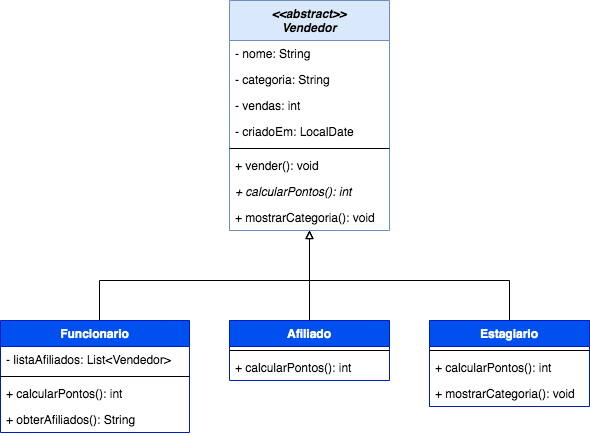

The diagram above was exported from draw.io. Its source (the exported page's mxGraphModel, read from the mxfile embedded in the PNG):
<mxGraphModel dx="1426" dy="992" grid="1" gridSize="10" guides="1" tooltips="1" connect="1" arrows="1" fold="1" page="1" pageScale="1" pageWidth="827" pageHeight="1169" math="0" shadow="0">
  <root>
    <mxCell id="0" />
    <mxCell id="1" parent="0" />
    <mxCell id="JR1upypEBllAa43gs8V8-1" value="&lt;&lt;abstract&gt;&gt;&#10;Vendedor" style="swimlane;fontStyle=3;align=center;verticalAlign=top;childLayout=stackLayout;horizontal=1;startSize=40;horizontalStack=0;resizeParent=1;resizeParentMax=0;resizeLast=0;collapsible=1;marginBottom=0;fillColor=#dae8fc;strokeColor=#6c8ebf;" vertex="1" parent="1">
      <mxGeometry x="360" y="40" width="160" height="230" as="geometry" />
    </mxCell>
    <mxCell id="JR1upypEBllAa43gs8V8-2" value="- nome: String" style="text;strokeColor=none;fillColor=none;align=left;verticalAlign=top;spacingLeft=4;spacingRight=4;overflow=hidden;rotatable=0;points=[[0,0.5],[1,0.5]];portConstraint=eastwest;" vertex="1" parent="JR1upypEBllAa43gs8V8-1">
      <mxGeometry y="40" width="160" height="26" as="geometry" />
    </mxCell>
    <mxCell id="JR1upypEBllAa43gs8V8-6" value="- categoria: String" style="text;strokeColor=none;fillColor=none;align=left;verticalAlign=top;spacingLeft=4;spacingRight=4;overflow=hidden;rotatable=0;points=[[0,0.5],[1,0.5]];portConstraint=eastwest;" vertex="1" parent="JR1upypEBllAa43gs8V8-1">
      <mxGeometry y="66" width="160" height="26" as="geometry" />
    </mxCell>
    <mxCell id="JR1upypEBllAa43gs8V8-7" value="- vendas: int" style="text;strokeColor=none;fillColor=none;align=left;verticalAlign=top;spacingLeft=4;spacingRight=4;overflow=hidden;rotatable=0;points=[[0,0.5],[1,0.5]];portConstraint=eastwest;" vertex="1" parent="JR1upypEBllAa43gs8V8-1">
      <mxGeometry y="92" width="160" height="26" as="geometry" />
    </mxCell>
    <mxCell id="JR1upypEBllAa43gs8V8-8" value="- criadoEm: LocalDate" style="text;strokeColor=none;fillColor=none;align=left;verticalAlign=top;spacingLeft=4;spacingRight=4;overflow=hidden;rotatable=0;points=[[0,0.5],[1,0.5]];portConstraint=eastwest;" vertex="1" parent="JR1upypEBllAa43gs8V8-1">
      <mxGeometry y="118" width="160" height="26" as="geometry" />
    </mxCell>
    <mxCell id="JR1upypEBllAa43gs8V8-3" value="" style="line;strokeWidth=1;fillColor=none;align=left;verticalAlign=middle;spacingTop=-1;spacingLeft=3;spacingRight=3;rotatable=0;labelPosition=right;points=[];portConstraint=eastwest;" vertex="1" parent="JR1upypEBllAa43gs8V8-1">
      <mxGeometry y="144" width="160" height="8" as="geometry" />
    </mxCell>
    <mxCell id="JR1upypEBllAa43gs8V8-9" value="+ vender(): void" style="text;strokeColor=none;fillColor=none;align=left;verticalAlign=top;spacingLeft=4;spacingRight=4;overflow=hidden;rotatable=0;points=[[0,0.5],[1,0.5]];portConstraint=eastwest;" vertex="1" parent="JR1upypEBllAa43gs8V8-1">
      <mxGeometry y="152" width="160" height="26" as="geometry" />
    </mxCell>
    <mxCell id="JR1upypEBllAa43gs8V8-23" value="+ calcularPontos(): int" style="text;strokeColor=none;fillColor=none;align=left;verticalAlign=top;spacingLeft=4;spacingRight=4;overflow=hidden;rotatable=0;points=[[0,0.5],[1,0.5]];portConstraint=eastwest;fontStyle=2" vertex="1" parent="JR1upypEBllAa43gs8V8-1">
      <mxGeometry y="178" width="160" height="26" as="geometry" />
    </mxCell>
    <mxCell id="JR1upypEBllAa43gs8V8-4" value="+ mostrarCategoria(): void" style="text;strokeColor=none;fillColor=none;align=left;verticalAlign=top;spacingLeft=4;spacingRight=4;overflow=hidden;rotatable=0;points=[[0,0.5],[1,0.5]];portConstraint=eastwest;fontStyle=0" vertex="1" parent="JR1upypEBllAa43gs8V8-1">
      <mxGeometry y="204" width="160" height="26" as="geometry" />
    </mxCell>
    <mxCell id="JR1upypEBllAa43gs8V8-25" style="edgeStyle=orthogonalEdgeStyle;rounded=0;orthogonalLoop=1;jettySize=auto;html=1;endArrow=block;endFill=0;" edge="1" parent="1" source="JR1upypEBllAa43gs8V8-10" target="JR1upypEBllAa43gs8V8-1">
      <mxGeometry relative="1" as="geometry">
        <Array as="points">
          <mxPoint x="230" y="320" />
          <mxPoint x="440" y="320" />
        </Array>
      </mxGeometry>
    </mxCell>
    <mxCell id="JR1upypEBllAa43gs8V8-10" value="Funcionario" style="swimlane;fontStyle=1;align=center;verticalAlign=top;childLayout=stackLayout;horizontal=1;startSize=26;horizontalStack=0;resizeParent=1;resizeParentMax=0;resizeLast=0;collapsible=1;marginBottom=0;fillColor=#0050ef;fontColor=#ffffff;strokeColor=#001DBC;" vertex="1" parent="1">
      <mxGeometry x="131" y="360" width="189" height="112" as="geometry" />
    </mxCell>
    <mxCell id="JR1upypEBllAa43gs8V8-28" value="- listaAfiliados: List&lt;Vendedor&gt;" style="text;strokeColor=none;fillColor=none;align=left;verticalAlign=top;spacingLeft=4;spacingRight=4;overflow=hidden;rotatable=0;points=[[0,0.5],[1,0.5]];portConstraint=eastwest;fontStyle=0" vertex="1" parent="JR1upypEBllAa43gs8V8-10">
      <mxGeometry y="26" width="189" height="26" as="geometry" />
    </mxCell>
    <mxCell id="JR1upypEBllAa43gs8V8-15" value="" style="line;strokeWidth=1;fillColor=none;align=left;verticalAlign=middle;spacingTop=-1;spacingLeft=3;spacingRight=3;rotatable=0;labelPosition=right;points=[];portConstraint=eastwest;" vertex="1" parent="JR1upypEBllAa43gs8V8-10">
      <mxGeometry y="52" width="189" height="8" as="geometry" />
    </mxCell>
    <mxCell id="JR1upypEBllAa43gs8V8-17" value="+ calcularPontos(): int" style="text;strokeColor=none;fillColor=none;align=left;verticalAlign=top;spacingLeft=4;spacingRight=4;overflow=hidden;rotatable=0;points=[[0,0.5],[1,0.5]];portConstraint=eastwest;" vertex="1" parent="JR1upypEBllAa43gs8V8-10">
      <mxGeometry y="60" width="189" height="26" as="geometry" />
    </mxCell>
    <mxCell id="JR1upypEBllAa43gs8V8-24" value="+ obterAfiliados(): String" style="text;strokeColor=none;fillColor=none;align=left;verticalAlign=top;spacingLeft=4;spacingRight=4;overflow=hidden;rotatable=0;points=[[0,0.5],[1,0.5]];portConstraint=eastwest;" vertex="1" parent="JR1upypEBllAa43gs8V8-10">
      <mxGeometry y="86" width="189" height="26" as="geometry" />
    </mxCell>
    <mxCell id="JR1upypEBllAa43gs8V8-26" style="edgeStyle=orthogonalEdgeStyle;rounded=0;orthogonalLoop=1;jettySize=auto;html=1;endArrow=block;endFill=0;" edge="1" parent="1" source="JR1upypEBllAa43gs8V8-18" target="JR1upypEBllAa43gs8V8-1">
      <mxGeometry relative="1" as="geometry">
        <Array as="points">
          <mxPoint x="440" y="290" />
          <mxPoint x="440" y="290" />
        </Array>
      </mxGeometry>
    </mxCell>
    <mxCell id="JR1upypEBllAa43gs8V8-18" value="Afiliado" style="swimlane;fontStyle=1;align=center;verticalAlign=top;childLayout=stackLayout;horizontal=1;startSize=26;horizontalStack=0;resizeParent=1;resizeParentMax=0;resizeLast=0;collapsible=1;marginBottom=0;fillColor=#0050ef;fontColor=#ffffff;strokeColor=#001DBC;" vertex="1" parent="1">
      <mxGeometry x="360" y="360" width="160" height="60" as="geometry" />
    </mxCell>
    <mxCell id="JR1upypEBllAa43gs8V8-20" value="" style="line;strokeWidth=1;fillColor=none;align=left;verticalAlign=middle;spacingTop=-1;spacingLeft=3;spacingRight=3;rotatable=0;labelPosition=right;points=[];portConstraint=eastwest;" vertex="1" parent="JR1upypEBllAa43gs8V8-18">
      <mxGeometry y="26" width="160" height="8" as="geometry" />
    </mxCell>
    <mxCell id="JR1upypEBllAa43gs8V8-29" value="+ calcularPontos(): int" style="text;strokeColor=none;fillColor=none;align=left;verticalAlign=top;spacingLeft=4;spacingRight=4;overflow=hidden;rotatable=0;points=[[0,0.5],[1,0.5]];portConstraint=eastwest;" vertex="1" parent="JR1upypEBllAa43gs8V8-18">
      <mxGeometry y="34" width="160" height="26" as="geometry" />
    </mxCell>
    <mxCell id="JR1upypEBllAa43gs8V8-35" style="edgeStyle=orthogonalEdgeStyle;rounded=0;orthogonalLoop=1;jettySize=auto;html=1;endArrow=block;endFill=0;" edge="1" parent="1" source="JR1upypEBllAa43gs8V8-30" target="JR1upypEBllAa43gs8V8-1">
      <mxGeometry relative="1" as="geometry">
        <Array as="points">
          <mxPoint x="640" y="320" />
          <mxPoint x="440" y="320" />
        </Array>
      </mxGeometry>
    </mxCell>
    <mxCell id="JR1upypEBllAa43gs8V8-30" value="Estagiario" style="swimlane;fontStyle=1;align=center;verticalAlign=top;childLayout=stackLayout;horizontal=1;startSize=26;horizontalStack=0;resizeParent=1;resizeParentMax=0;resizeLast=0;collapsible=1;marginBottom=0;fillColor=#0050ef;fontColor=#ffffff;strokeColor=#001DBC;" vertex="1" parent="1">
      <mxGeometry x="560" y="360" width="160" height="86" as="geometry" />
    </mxCell>
    <mxCell id="JR1upypEBllAa43gs8V8-32" value="" style="line;strokeWidth=1;fillColor=none;align=left;verticalAlign=middle;spacingTop=-1;spacingLeft=3;spacingRight=3;rotatable=0;labelPosition=right;points=[];portConstraint=eastwest;" vertex="1" parent="JR1upypEBllAa43gs8V8-30">
      <mxGeometry y="26" width="160" height="8" as="geometry" />
    </mxCell>
    <mxCell id="JR1upypEBllAa43gs8V8-33" value="+ calcularPontos(): int" style="text;strokeColor=none;fillColor=none;align=left;verticalAlign=top;spacingLeft=4;spacingRight=4;overflow=hidden;rotatable=0;points=[[0,0.5],[1,0.5]];portConstraint=eastwest;" vertex="1" parent="JR1upypEBllAa43gs8V8-30">
      <mxGeometry y="34" width="160" height="26" as="geometry" />
    </mxCell>
    <mxCell id="JR1upypEBllAa43gs8V8-36" value="+ mostrarCategoria(): void" style="text;strokeColor=none;fillColor=none;align=left;verticalAlign=top;spacingLeft=4;spacingRight=4;overflow=hidden;rotatable=0;points=[[0,0.5],[1,0.5]];portConstraint=eastwest;fontStyle=0" vertex="1" parent="JR1upypEBllAa43gs8V8-30">
      <mxGeometry y="60" width="160" height="26" as="geometry" />
    </mxCell>
  </root>
</mxGraphModel>